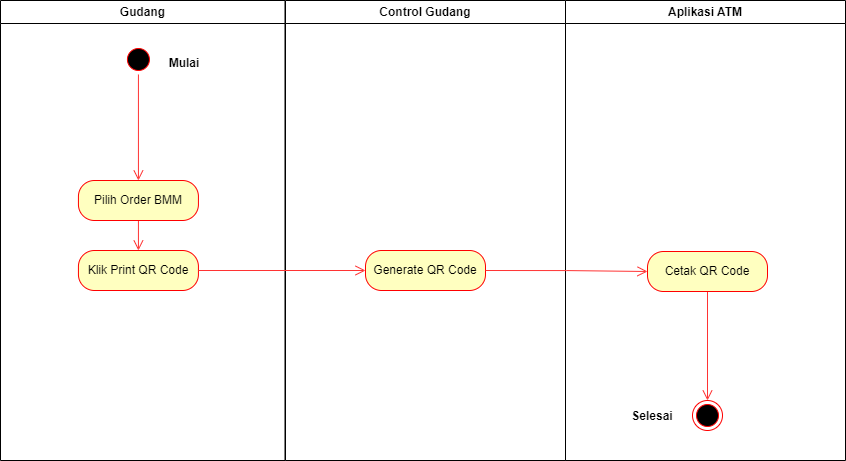

The diagram above was exported from draw.io. Its source (the exported page's mxGraphModel, read from the mxfile embedded in the PNG):
<mxGraphModel dx="1157" dy="567" grid="1" gridSize="10" guides="1" tooltips="1" connect="1" arrows="1" fold="1" page="1" pageScale="1" pageWidth="827" pageHeight="1169" math="0" shadow="0">
  <root>
    <mxCell id="0" />
    <mxCell id="1" parent="0" />
    <mxCell id="VeD1-ZMjEAOXh3ORbJDU-1" value="Gudang" style="swimlane;whiteSpace=wrap" vertex="1" parent="1">
      <mxGeometry x="180" y="70" width="284.5" height="460" as="geometry" />
    </mxCell>
    <mxCell id="VeD1-ZMjEAOXh3ORbJDU-2" style="edgeStyle=orthogonalEdgeStyle;rounded=0;orthogonalLoop=1;jettySize=auto;html=1;exitX=0.5;exitY=1;exitDx=0;exitDy=0;strokeColor=#FF3333;strokeWidth=1;endArrow=open;endFill=0;endSize=8;entryX=0.5;entryY=0;entryDx=0;entryDy=0;" edge="1" parent="VeD1-ZMjEAOXh3ORbJDU-1" source="VeD1-ZMjEAOXh3ORbJDU-3" target="VeD1-ZMjEAOXh3ORbJDU-6">
      <mxGeometry relative="1" as="geometry">
        <Array as="points" />
        <mxPoint x="138" y="170" as="targetPoint" />
      </mxGeometry>
    </mxCell>
    <mxCell id="VeD1-ZMjEAOXh3ORbJDU-3" value="" style="ellipse;shape=startState;fillColor=#000000;strokeColor=#ff0000;" vertex="1" parent="VeD1-ZMjEAOXh3ORbJDU-1">
      <mxGeometry x="122.93" y="44" width="30" height="30" as="geometry" />
    </mxCell>
    <mxCell id="VeD1-ZMjEAOXh3ORbJDU-4" value="Mulai" style="text;align=center;fontStyle=1;verticalAlign=middle;spacingLeft=3;spacingRight=3;strokeColor=none;rotatable=0;points=[[0,0.5],[1,0.5]];portConstraint=eastwest;" vertex="1" parent="VeD1-ZMjEAOXh3ORbJDU-1">
      <mxGeometry x="144" y="49" width="80" height="26" as="geometry" />
    </mxCell>
    <mxCell id="VeD1-ZMjEAOXh3ORbJDU-5" value="Klik Print QR Code" style="rounded=1;whiteSpace=wrap;html=1;arcSize=40;fontColor=#000000;fillColor=#ffffc0;strokeColor=#ff0000;" vertex="1" parent="VeD1-ZMjEAOXh3ORbJDU-1">
      <mxGeometry x="77.93" y="250" width="120" height="40" as="geometry" />
    </mxCell>
    <mxCell id="VeD1-ZMjEAOXh3ORbJDU-59" style="edgeStyle=orthogonalEdgeStyle;rounded=0;orthogonalLoop=1;jettySize=auto;html=1;exitX=0.5;exitY=1;exitDx=0;exitDy=0;entryX=0.5;entryY=0;entryDx=0;entryDy=0;endSize=8;endArrow=open;endFill=0;strokeColor=#FF3333;" edge="1" parent="VeD1-ZMjEAOXh3ORbJDU-1" source="VeD1-ZMjEAOXh3ORbJDU-6" target="VeD1-ZMjEAOXh3ORbJDU-5">
      <mxGeometry relative="1" as="geometry" />
    </mxCell>
    <mxCell id="VeD1-ZMjEAOXh3ORbJDU-6" value="Pilih Order BMM" style="rounded=1;whiteSpace=wrap;html=1;arcSize=40;fontColor=#000000;fillColor=#ffffc0;strokeColor=#ff0000;" vertex="1" parent="VeD1-ZMjEAOXh3ORbJDU-1">
      <mxGeometry x="77.93" y="180" width="120" height="40" as="geometry" />
    </mxCell>
    <mxCell id="VeD1-ZMjEAOXh3ORbJDU-7" style="edgeStyle=orthogonalEdgeStyle;rounded=0;orthogonalLoop=1;jettySize=auto;html=1;exitX=0.5;exitY=1;exitDx=0;exitDy=0;strokeColor=#FF3333;strokeWidth=1;endArrow=open;endFill=0;endSize=8;" edge="1" parent="VeD1-ZMjEAOXh3ORbJDU-1" source="VeD1-ZMjEAOXh3ORbJDU-6" target="VeD1-ZMjEAOXh3ORbJDU-6">
      <mxGeometry relative="1" as="geometry" />
    </mxCell>
    <mxCell id="VeD1-ZMjEAOXh3ORbJDU-20" value="Control Gudang" style="swimlane;whiteSpace=wrap" vertex="1" parent="1">
      <mxGeometry x="465" y="70" width="280" height="460" as="geometry" />
    </mxCell>
    <mxCell id="VeD1-ZMjEAOXh3ORbJDU-58" value="Generate QR Code" style="rounded=1;whiteSpace=wrap;html=1;arcSize=40;fontColor=#000000;fillColor=#ffffc0;strokeColor=#ff0000;" vertex="1" parent="VeD1-ZMjEAOXh3ORbJDU-20">
      <mxGeometry x="80" y="250" width="120" height="40" as="geometry" />
    </mxCell>
    <mxCell id="VeD1-ZMjEAOXh3ORbJDU-23" value="Aplikasi ATM" style="swimlane;whiteSpace=wrap" vertex="1" parent="1">
      <mxGeometry x="745" y="70" width="280" height="460" as="geometry" />
    </mxCell>
    <mxCell id="VeD1-ZMjEAOXh3ORbJDU-24" value="" style="ellipse;html=1;shape=endState;fillColor=#000000;strokeColor=#ff0000;strokeWidth=1;" vertex="1" parent="VeD1-ZMjEAOXh3ORbJDU-23">
      <mxGeometry x="127" y="400" width="30" height="30" as="geometry" />
    </mxCell>
    <mxCell id="VeD1-ZMjEAOXh3ORbJDU-25" value="Selesai" style="text;align=center;fontStyle=1;verticalAlign=middle;spacingLeft=3;spacingRight=3;strokeColor=none;rotatable=0;points=[[0,0.5],[1,0.5]];portConstraint=eastwest;" vertex="1" parent="VeD1-ZMjEAOXh3ORbJDU-23">
      <mxGeometry x="47" y="402" width="80" height="26" as="geometry" />
    </mxCell>
    <mxCell id="VeD1-ZMjEAOXh3ORbJDU-26" style="edgeStyle=orthogonalEdgeStyle;rounded=0;orthogonalLoop=1;jettySize=auto;html=1;exitX=0.5;exitY=1;exitDx=0;exitDy=0;entryX=0.5;entryY=0;entryDx=0;entryDy=0;strokeColor=#FF3333;strokeWidth=1;endArrow=open;endFill=0;endSize=8;" edge="1" parent="VeD1-ZMjEAOXh3ORbJDU-23" source="VeD1-ZMjEAOXh3ORbJDU-27" target="VeD1-ZMjEAOXh3ORbJDU-24">
      <mxGeometry relative="1" as="geometry" />
    </mxCell>
    <mxCell id="VeD1-ZMjEAOXh3ORbJDU-27" value="Cetak QR Code" style="rounded=1;whiteSpace=wrap;html=1;arcSize=40;fontColor=#000000;fillColor=#ffffc0;strokeColor=#ff0000;strokeWidth=1;" vertex="1" parent="VeD1-ZMjEAOXh3ORbJDU-23">
      <mxGeometry x="82" y="251" width="120" height="40" as="geometry" />
    </mxCell>
    <mxCell id="VeD1-ZMjEAOXh3ORbJDU-60" style="edgeStyle=orthogonalEdgeStyle;rounded=0;orthogonalLoop=1;jettySize=auto;html=1;exitX=1;exitY=0.5;exitDx=0;exitDy=0;entryX=0;entryY=0.5;entryDx=0;entryDy=0;strokeColor=#FF3333;endArrow=open;endFill=0;endSize=8;" edge="1" parent="1" source="VeD1-ZMjEAOXh3ORbJDU-5" target="VeD1-ZMjEAOXh3ORbJDU-58">
      <mxGeometry relative="1" as="geometry" />
    </mxCell>
    <mxCell id="VeD1-ZMjEAOXh3ORbJDU-61" style="edgeStyle=orthogonalEdgeStyle;rounded=0;orthogonalLoop=1;jettySize=auto;html=1;exitX=1;exitY=0.5;exitDx=0;exitDy=0;entryX=0;entryY=0.5;entryDx=0;entryDy=0;strokeColor=#FF3333;endArrow=open;endFill=0;endSize=8;" edge="1" parent="1" source="VeD1-ZMjEAOXh3ORbJDU-58" target="VeD1-ZMjEAOXh3ORbJDU-27">
      <mxGeometry relative="1" as="geometry" />
    </mxCell>
  </root>
</mxGraphModel>